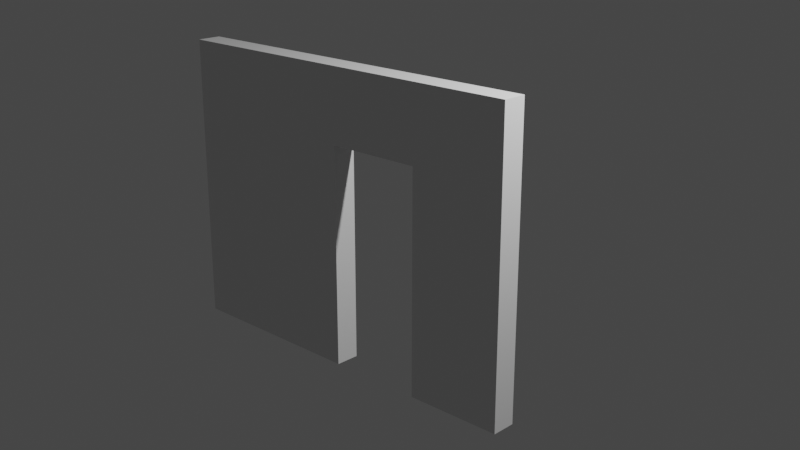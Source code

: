 # Source: Wall_WithDoor_4x3xp25.blend  (saved by Blender 2.80.58; exported with 4.5.12 LTS)
import bpy
from mathutils import Matrix  # noqa: F401  (used for matrix-valued properties, if any)

bpy.ops.wm.read_factory_settings(use_empty=True)
scene = bpy.context.scene
scene.name = 'Scene'

# ---- collections
col_collection = bpy.data.collections.new('Collection'); scene.collection.children.link(col_collection)

# ---- materials (node trees are filled in below, after node groups)
mat_material = bpy.data.materials.new('Material')
mat_material.alpha_threshold = 0.0
mat_material.use_transparent_shadow = False
mat_material.roughness = 0.5
mat_material.line_color = (0.0, 0.0, 0.0, 1.0)

# ---- material node trees
mat_material.use_nodes = True; mat_material.node_tree.nodes.clear()
_N = mat_material.node_tree.nodes; _L = mat_material.node_tree.links
n0 = _N.new('ShaderNodeOutputMaterial'); n0.name = 'Material Output'; n0.location = (300, 300)
n1 = _N.new('ShaderNodeBsdfPrincipled'); n1.name = 'Principled BSDF'; n1.location = (10, 300)
n1.distribution = 'GGX'
n1.subsurface_method = 'BURLEY'
n1.inputs[3].default_value = 1.45
_L.new(n1.outputs[0], n0.inputs[0])
n0.is_active_output = True

# ---- world
world_world = bpy.data.worlds.new('World'); scene.world = world_world
world_world.use_nodes = True; world_world.node_tree.nodes.clear()
_N = world_world.node_tree.nodes; _L = world_world.node_tree.links
n0 = _N.new('ShaderNodeOutputWorld'); n0.name = 'World Output'; n0.location = (300, 300)
n1 = _N.new('ShaderNodeBackground'); n1.name = 'Background'; n1.location = (10, 300)
n1.inputs[0].default_value = (0.05088, 0.05088, 0.05088, 1.0)
_L.new(n1.outputs[0], n0.inputs[0])
n0.is_active_output = True
world_world.color = (0.05088, 0.05088, 0.05088)
world_world.use_sun_shadow = False
world_world.sun_shadow_jitter_overblur = 0.0

# ---- cameras
cam_camera = bpy.data.cameras.new('Camera')
cam_camera.clip_end = 100.0
cam_camera.ortho_scale = 7.314
cam_camera.dof.focus_distance = 0.0
cam_camera.dof.aperture_fstop = 128.0

# ---- lights
light_light = bpy.data.lights.new('Light', 'POINT')
light_light.transmission_factor = 0.0
light_light.cutoff_distance = 30.0
light_light.energy = 1000.0
light_light.shadow_buffer_clip_start = 1.001
light_light.shadow_soft_size = 0.1
light_light.shadow_maximum_resolution = 0.006
light_light.use_absolute_resolution = True

# ---- meshes
me_wallwithdoor = bpy.data.meshes.new('WallWithDoor')
me_wallwithdoor.from_pydata([(2.0, 0.125, 3.0), (2.0, 0.125, 0.0), (2.0, -0.125, 3.0), (2.0, -0.125, 0.0), (-2.0, 0.125, 3.0), (-2.0, 0.125, 0.0), (-2.0, -0.125, 3.0), (-2.0, -0.125, 0.0), (-2.0, -0.125, 1.5), (2.0, -0.125, 1.5), (0.0, -0.125, 3.0), (0.0, -0.125, 0.0), (0.0, -0.125, 1.5), (-2.0, -0.125, 2.25), (2.0, -0.125, 0.75), (-1.0, -0.125, 3.0), (1.0, -0.125, 0.0), (-2.0, -0.125, 0.75), (2.0, -0.125, 2.25), (1.0, -0.125, 3.0), (-1.0, -0.125, 0.0), (-1.0, -0.125, 1.5), (1.0, -0.125, 1.5), (0.0, -0.125, 0.75), (0.0, -0.125, 2.25), (1.0, -0.125, 2.25), (1.0, -0.125, 0.75), (-1.0, -0.125, 0.75), (-1.0, -0.125, 2.25), (0.0, 0.125, 0.0), (2.0, 0.125, 1.5), (-2.0, 0.125, 1.5), (0.0, 0.125, 3.0), (0.0, 0.125, 1.5), (-1.0, 0.125, 0.0), (2.0, 0.125, 0.75), (-2.0, 0.125, 0.75), (1.0, 0.125, 3.0), (2.0, 0.125, 2.25), (1.0, 0.125, 0.0), (-2.0, 0.125, 2.25), (-1.0, 0.125, 3.0), (1.0, 0.125, 1.5), (-1.0, 0.125, 1.5), (0.0, 0.125, 2.25), (1.0, 0.125, 0.75), (-1.0, 0.125, 0.75), (-1.0, 0.125, 2.25), (1.0, 0.125, 2.25), (0.0, 0.125, 0.75)], [], [(0, 37, 32, 41, 4, 6, 15, 10, 19, 2), (28, 15, 6, 13), (7, 17, 8, 13, 6, 4, 40, 31, 36, 5), (16, 26, 45, 39), (1, 35, 30, 38, 0, 2, 18, 9, 14, 3), (48, 37, 0, 38), (27, 21, 8, 17), (47, 41, 32, 44), (25, 19, 10, 24), (46, 43, 33, 49), (9, 18, 25, 22), (18, 2, 19, 25), (45, 42, 30, 35), (3, 14, 26, 16), (14, 9, 22, 26), (20, 27, 17, 7), (11, 23, 27, 20), (23, 12, 21, 27), (21, 28, 13, 8), (12, 24, 28, 21), (24, 10, 15, 28), (39, 45, 35, 1), (34, 46, 49, 29), (5, 36, 46, 34), (36, 31, 43, 46), (43, 47, 44, 33), (31, 40, 47, 43), (40, 4, 41, 47), (42, 48, 38, 30), (44, 32, 37, 48), (42, 45, 26, 22), (22, 42, 48, 25), (25, 24, 44, 48), (12, 33, 44, 24), (23, 49, 33, 12), (11, 29, 49, 23), (16, 39, 1, 3), (20, 34, 29, 11), (7, 5, 34, 20)])
_uv = me_wallwithdoor.uv_layers.new(name='UVMap')
_uv.uv.foreach_set('vector', [0.375, 0.0, 0.4375, 0.0, 0.5, 0.0, 0.5625, 0.0, 0.625, 0.0, 0.625, 0.25, 0.5625, 0.25, 0.5, 0.25, 0.4375, 0.25, 0.375, 0.25, 0.5625, 0.4375, 0.625, 0.4375, 0.625, 0.5, 0.5625, 0.5, 0.375, 0.5, 0.4375, 0.5, 0.5, 0.5, 0.5625, 0.5, 0.625, 0.5, 0.625, 0.75, 0.5625, 0.75, 0.5, 0.75, 0.4375, 0.75, 0.375, 0.75, 0.375, 0.3125, 0.0, 0.0, 0.6875, 0.6875, 0.625, 0.6875, 0.125, 0.5, 0.1875, 0.5, 0.25, 0.5, 0.3125, 0.5, 0.375, 0.5, 0.375, 0.75, 0.3125, 0.75, 0.25, 0.75, 0.1875, 0.75, 0.125, 0.75, 0.8125, 0.6875, 0.875, 0.6875, 0.875, 0.75, 0.8125, 0.75, 0.4375, 0.4375, 0.5, 0.4375, 0.5, 0.5, 0.4375, 0.5, 0.8125, 0.5625, 0.875, 0.5625, 0.875, 0.625, 0.8125, 0.625, 0.5625, 0.3125, 0.625, 0.3125, 0.625, 0.375, 0.5625, 0.375, 0.6875, 0.5625, 0.75, 0.5625, 0.75, 0.625, 0.6875, 0.625, 0.5, 0.25, 0.5625, 0.25, 0.5625, 0.3125, 0.5, 0.3125, 0.5625, 0.25, 0.625, 0.25, 0.625, 0.3125, 0.5625, 0.3125, 0.6875, 0.6875, 0.75, 0.6875, 0.75, 0.75, 0.6875, 0.75, 0.375, 0.25, 0.4375, 0.25, 0.4375, 0.3125, 0.375, 0.3125, 0.4375, 0.25, 0.5, 0.25, 0.5, 0.3125, 0.4375, 0.3125, 0.375, 0.4375, 0.4375, 0.4375, 0.4375, 0.5, 0.375, 0.5, 0.375, 0.375, 0.4375, 0.375, 0.4375, 0.4375, 0.375, 0.4375, 0.4375, 0.375, 0.5, 0.375, 0.5, 0.4375, 0.4375, 0.4375, 0.5, 0.4375, 0.5625, 0.4375, 0.5625, 0.5, 0.5, 0.5, 0.5, 0.375, 0.5625, 0.375, 0.5625, 0.4375, 0.5, 0.4375, 0.5625, 0.375, 0.625, 0.375, 0.625, 0.4375, 0.5625, 0.4375, 0.625, 0.6875, 0.6875, 0.6875, 0.6875, 0.75, 0.625, 0.75, 0.625, 0.5625, 0.6875, 0.5625, 0.6875, 0.625, 0.625, 0.625, 0.625, 0.5, 0.6875, 0.5, 0.6875, 0.5625, 0.625, 0.5625, 0.6875, 0.5, 0.75, 0.5, 0.75, 0.5625, 0.6875, 0.5625, 0.75, 0.5625, 0.8125, 0.5625, 0.8125, 0.625, 0.75, 0.625, 0.75, 0.5, 0.8125, 0.5, 0.8125, 0.5625, 0.75, 0.5625, 0.8125, 0.5, 0.875, 0.5, 0.875, 0.5625, 0.8125, 0.5625, 0.75, 0.6875, 0.8125, 0.6875, 0.8125, 0.75, 0.75, 0.75, 0.8125, 0.625, 0.875, 0.625, 0.875, 0.6875, 0.8125, 0.6875, 0.75, 0.6875, 0.6875, 0.6875, 0.4375, 0.3125, 0.0, 0.0, 0.0, 0.0, 0.75, 0.6875, 0.8125, 0.6875, 0.0, 0.0, 0.5625, 0.3125, 0.5625, 0.375, 0.8125, 0.625, 0.8125, 0.6875, 0.5, 0.375, 0.75, 0.625, 0.0, 0.0, 0.5625, 0.375, 0.4375, 0.375, 0.6875, 0.625, 0.0, 0.0, 0.5, 0.375, 0.375, 0.375, 0.625, 0.625, 0.0, 0.0, 0.4375, 0.375, 0.0, 0.0, 0.625, 0.6875, 0.625, 0.75, 0.125, 0.75, 0.375, 0.4375, 0.625, 0.5625, 0.625, 0.625, 0.375, 0.375, 0.375, 0.5, 0.625, 0.5, 0.625, 0.5625, 0.375, 0.4375])
me_wallwithdoor.materials.append(mat_material)
me_wallwithdoor.use_remesh_preserve_volume = False
me_wallwithdoor.use_remesh_preserve_attributes = False
me_wallwithdoor.use_mirror_vertex_groups = False
me_wallwithdoor.update()

# ---- objects
ob_wallwithdoor = bpy.data.objects.new('WallWithDoor', me_wallwithdoor)
ob_light = bpy.data.objects.new('Light', light_light)
ob_camera = bpy.data.objects.new('Camera', cam_camera)

# ---- transforms, parenting, visibility, modifiers, constraints
ob_wallwithdoor.location = (0.0, 0.0, 0.0)
ob_wallwithdoor.lock_rotations_4d = False
ob_wallwithdoor.empty_display_type = 'ARROWS'
ob_wallwithdoor.lineart.crease_threshold = 0.0
ob_light.location = (4.076, 1.005, 5.904)
ob_light.rotation_euler = (0.6503, 0.05522, 1.866)
ob_light.lock_rotations_4d = False
ob_light.empty_display_type = 'ARROWS'
ob_light.color = (0.0, 0.0, 0.0, 0.0)
ob_light.lineart.crease_threshold = 0.0
ob_camera.location = (7.359, -6.926, 4.958)
ob_camera.rotation_euler = (1.235, -1.148e-06, 0.7636)
ob_camera.lock_rotations_4d = False
ob_camera.empty_display_type = 'ARROWS'
ob_camera.color = (0.0, 0.0, 0.0, 0.0)
ob_camera.display_type = 'WIRE'
ob_camera.lineart.crease_threshold = 0.0

# ---- collection membership
col_collection.objects.link(ob_wallwithdoor)
col_collection.objects.link(ob_light)
col_collection.objects.link(ob_camera)

# ---- scene / render settings (as saved in the file)
scene.camera = ob_camera
scene.frame_start = 1; scene.frame_end = 250; scene.frame_set(1)
scene.render.engine = 'BLENDER_EEVEE_NEXT'
scene.cycles.use_denoising = False
scene.cycles.samples = 128
scene.cycles.sampling_pattern = 'TABULATED_SOBOL'
scene.cycles.use_adaptive_sampling = False
scene.cycles.use_light_tree = False
scene.view_settings.view_transform = 'Filmic'
bpy.context.view_layer.update()
